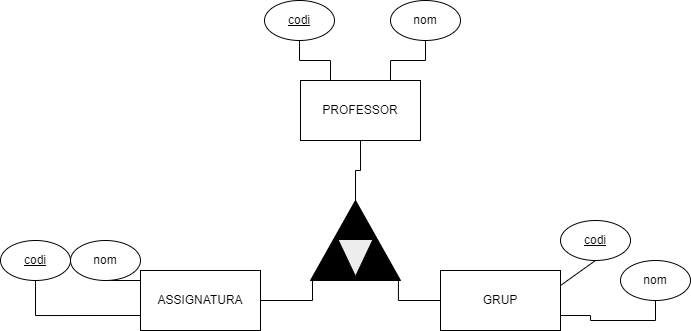

The diagram above was exported from draw.io. Its source (the exported page's mxGraphModel, read from the mxfile embedded in the PNG):
<mxGraphModel dx="439" dy="310" grid="1" gridSize="10" guides="1" tooltips="1" connect="1" arrows="1" fold="1" page="1" pageScale="1" pageWidth="827" pageHeight="1169" math="0" shadow="0">
  <root>
    <mxCell id="0" />
    <mxCell id="1" parent="0" />
    <mxCell id="oauhZBvD2iu7VC_5fcNs-1" value="PROFESSOR" style="rounded=0;whiteSpace=wrap;html=1;" parent="1" vertex="1">
      <mxGeometry x="380" y="140" width="120" height="60" as="geometry" />
    </mxCell>
    <mxCell id="oauhZBvD2iu7VC_5fcNs-9" style="edgeStyle=orthogonalEdgeStyle;rounded=0;orthogonalLoop=1;jettySize=auto;html=1;exitX=0;exitY=0.5;exitDx=0;exitDy=0;entryX=0;entryY=0.977;entryDx=0;entryDy=0;entryPerimeter=0;endArrow=none;" parent="1" source="oauhZBvD2iu7VC_5fcNs-2" target="oauhZBvD2iu7VC_5fcNs-4" edge="1">
      <mxGeometry relative="1" as="geometry">
        <Array as="points">
          <mxPoint x="478" y="360" />
        </Array>
      </mxGeometry>
    </mxCell>
    <mxCell id="oauhZBvD2iu7VC_5fcNs-2" value="GRUP" style="rounded=0;whiteSpace=wrap;html=1;" parent="1" vertex="1">
      <mxGeometry x="520" y="330" width="120" height="60" as="geometry" />
    </mxCell>
    <mxCell id="oauhZBvD2iu7VC_5fcNs-8" style="edgeStyle=orthogonalEdgeStyle;rounded=0;orthogonalLoop=1;jettySize=auto;html=1;exitX=1;exitY=0.5;exitDx=0;exitDy=0;entryX=0;entryY=0.022;entryDx=0;entryDy=0;entryPerimeter=0;endArrow=none;" parent="1" source="oauhZBvD2iu7VC_5fcNs-3" target="oauhZBvD2iu7VC_5fcNs-4" edge="1">
      <mxGeometry relative="1" as="geometry" />
    </mxCell>
    <mxCell id="oauhZBvD2iu7VC_5fcNs-3" value="ASSIGNATURA" style="rounded=0;whiteSpace=wrap;html=1;" parent="1" vertex="1">
      <mxGeometry x="220" y="330" width="120" height="60" as="geometry" />
    </mxCell>
    <mxCell id="oauhZBvD2iu7VC_5fcNs-7" style="edgeStyle=orthogonalEdgeStyle;rounded=0;orthogonalLoop=1;jettySize=auto;html=1;exitX=1;exitY=0.5;exitDx=0;exitDy=0;entryX=0.5;entryY=1;entryDx=0;entryDy=0;endArrow=none;" parent="1" source="oauhZBvD2iu7VC_5fcNs-4" target="oauhZBvD2iu7VC_5fcNs-1" edge="1">
      <mxGeometry relative="1" as="geometry" />
    </mxCell>
    <mxCell id="oauhZBvD2iu7VC_5fcNs-4" value="" style="triangle;whiteSpace=wrap;html=1;rotation=-90;fillColor=#000000;" parent="1" vertex="1">
      <mxGeometry x="395" y="255" width="80" height="90" as="geometry" />
    </mxCell>
    <mxCell id="oauhZBvD2iu7VC_5fcNs-6" value="" style="triangle;whiteSpace=wrap;html=1;rotation=90;fillColor=#EDEDED;" parent="1" vertex="1">
      <mxGeometry x="416.5" y="300" width="37" height="35" as="geometry" />
    </mxCell>
    <mxCell id="oauhZBvD2iu7VC_5fcNs-17" style="edgeStyle=orthogonalEdgeStyle;rounded=0;orthogonalLoop=1;jettySize=auto;html=1;exitX=0.5;exitY=1;exitDx=0;exitDy=0;entryX=0.25;entryY=0;entryDx=0;entryDy=0;endArrow=none;" parent="1" source="oauhZBvD2iu7VC_5fcNs-11" target="oauhZBvD2iu7VC_5fcNs-1" edge="1">
      <mxGeometry relative="1" as="geometry" />
    </mxCell>
    <mxCell id="oauhZBvD2iu7VC_5fcNs-11" value="&lt;u&gt;codi&lt;/u&gt;" style="ellipse;whiteSpace=wrap;html=1;" parent="1" vertex="1">
      <mxGeometry x="344" y="60" width="70" height="40" as="geometry" />
    </mxCell>
    <mxCell id="oauhZBvD2iu7VC_5fcNs-18" style="edgeStyle=orthogonalEdgeStyle;rounded=0;orthogonalLoop=1;jettySize=auto;html=1;exitX=0.5;exitY=1;exitDx=0;exitDy=0;entryX=0.75;entryY=0;entryDx=0;entryDy=0;endArrow=none;" parent="1" source="oauhZBvD2iu7VC_5fcNs-12" target="oauhZBvD2iu7VC_5fcNs-1" edge="1">
      <mxGeometry relative="1" as="geometry" />
    </mxCell>
    <mxCell id="oauhZBvD2iu7VC_5fcNs-12" value="nom" style="ellipse;whiteSpace=wrap;html=1;" parent="1" vertex="1">
      <mxGeometry x="470" y="60" width="70" height="40" as="geometry" />
    </mxCell>
    <mxCell id="oauhZBvD2iu7VC_5fcNs-19" style="rounded=0;orthogonalLoop=1;jettySize=auto;html=1;exitX=0.5;exitY=1;exitDx=0;exitDy=0;entryX=1;entryY=0.25;entryDx=0;entryDy=0;endArrow=none;" parent="1" source="oauhZBvD2iu7VC_5fcNs-13" target="oauhZBvD2iu7VC_5fcNs-2" edge="1">
      <mxGeometry relative="1" as="geometry" />
    </mxCell>
    <mxCell id="oauhZBvD2iu7VC_5fcNs-13" value="&lt;u&gt;codi&lt;/u&gt;" style="ellipse;whiteSpace=wrap;html=1;" parent="1" vertex="1">
      <mxGeometry x="640" y="280" width="70" height="40" as="geometry" />
    </mxCell>
    <mxCell id="oauhZBvD2iu7VC_5fcNs-20" style="edgeStyle=orthogonalEdgeStyle;rounded=0;orthogonalLoop=1;jettySize=auto;html=1;exitX=0.5;exitY=1;exitDx=0;exitDy=0;entryX=1;entryY=0.75;entryDx=0;entryDy=0;endArrow=none;" parent="1" source="oauhZBvD2iu7VC_5fcNs-14" target="oauhZBvD2iu7VC_5fcNs-2" edge="1">
      <mxGeometry relative="1" as="geometry" />
    </mxCell>
    <mxCell id="oauhZBvD2iu7VC_5fcNs-14" value="nom" style="ellipse;whiteSpace=wrap;html=1;" parent="1" vertex="1">
      <mxGeometry x="700" y="320" width="70" height="40" as="geometry" />
    </mxCell>
    <mxCell id="oauhZBvD2iu7VC_5fcNs-22" style="edgeStyle=orthogonalEdgeStyle;rounded=0;orthogonalLoop=1;jettySize=auto;html=1;exitX=0.5;exitY=1;exitDx=0;exitDy=0;entryX=0;entryY=0.75;entryDx=0;entryDy=0;endArrow=none;" parent="1" source="oauhZBvD2iu7VC_5fcNs-15" target="oauhZBvD2iu7VC_5fcNs-3" edge="1">
      <mxGeometry relative="1" as="geometry" />
    </mxCell>
    <mxCell id="oauhZBvD2iu7VC_5fcNs-15" value="&lt;u&gt;codi&lt;/u&gt;" style="ellipse;whiteSpace=wrap;html=1;" parent="1" vertex="1">
      <mxGeometry x="80" y="300" width="70" height="40" as="geometry" />
    </mxCell>
    <mxCell id="oauhZBvD2iu7VC_5fcNs-21" style="edgeStyle=orthogonalEdgeStyle;rounded=0;orthogonalLoop=1;jettySize=auto;html=1;exitX=0.5;exitY=1;exitDx=0;exitDy=0;entryX=0;entryY=0.25;entryDx=0;entryDy=0;endArrow=none;" parent="1" source="oauhZBvD2iu7VC_5fcNs-16" target="oauhZBvD2iu7VC_5fcNs-3" edge="1">
      <mxGeometry relative="1" as="geometry" />
    </mxCell>
    <mxCell id="oauhZBvD2iu7VC_5fcNs-16" value="nom" style="ellipse;whiteSpace=wrap;html=1;" parent="1" vertex="1">
      <mxGeometry x="150" y="300" width="70" height="40" as="geometry" />
    </mxCell>
  </root>
</mxGraphModel>